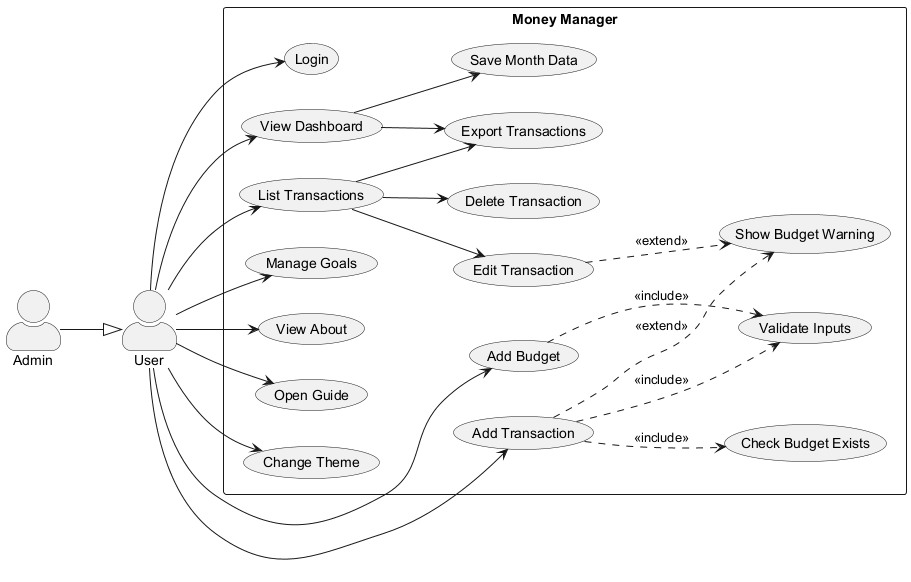

The diagram above was rendered by PlantUML. Its source (embedded in the PNG):
@startuml
left to right direction
skinparam packageStyle rectangle
skinparam actorStyle awesome

actor "User" as user
actor "Admin" as admin

rectangle "Money Manager" {
  usecase "Login" as UC_Login
  usecase "View Dashboard" as UC_Dashboard
  usecase "Add Budget" as UC_AddBudget
  usecase "Add Transaction" as UC_AddTransaction
  usecase "List Transactions" as UC_ListTx
  usecase "Edit Transaction" as UC_EditTx
  usecase "Delete Transaction" as UC_DeleteTx
  usecase "Export Transactions" as UC_ExportTx
  usecase "Save Month Data" as UC_SaveMonth
  usecase "Manage Goals" as UC_Goals
  usecase "View About" as UC_About
  usecase "Open Guide" as UC_Guide
  usecase "Change Theme" as UC_Theme

  usecase "Check Budget Exists" as UC_CheckBudget
  usecase "Validate Inputs" as UC_Validate
  usecase "Show Budget Warning" as UC_Warn
}

admin --|> user

user --> UC_Login
user --> UC_Dashboard
user --> UC_AddBudget
user --> UC_AddTransaction
user --> UC_ListTx
user --> UC_Goals
user --> UC_Theme
user --> UC_About
user --> UC_Guide

UC_ListTx --> UC_EditTx
UC_ListTx --> UC_DeleteTx
UC_ListTx --> UC_ExportTx
UC_Dashboard --> UC_SaveMonth
UC_Dashboard --> UC_ExportTx

UC_AddTransaction ..> UC_CheckBudget : <<include>>
UC_AddTransaction ..> UC_Validate : <<include>>
UC_AddTransaction ..> UC_Warn : <<extend>>

UC_AddBudget ..> UC_Validate : <<include>>
UC_EditTx ..> UC_Warn : <<extend>>
@enduml